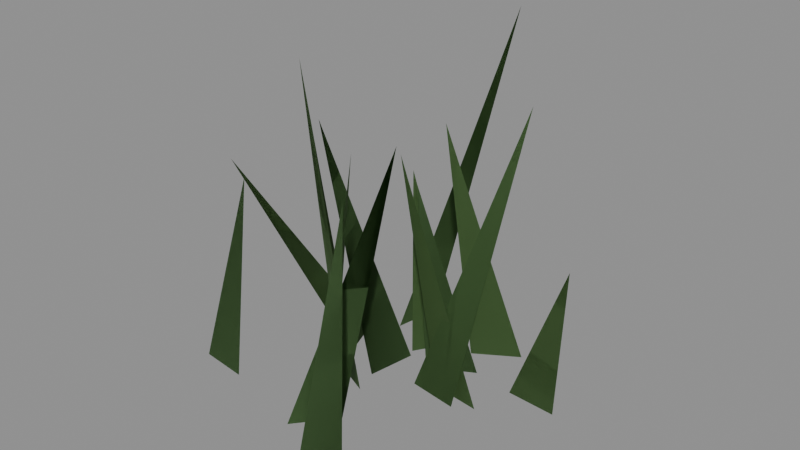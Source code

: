 # Source: grass_1.blend  (saved by Blender 5.2.45; exported with 4.5.12 LTS)
import bpy
from mathutils import Matrix  # noqa: F401  (used for matrix-valued properties, if any)

bpy.ops.wm.read_factory_settings(use_empty=True)
scene = bpy.context.scene
scene.name = 'Scene'

# ---- materials (node trees are filled in below, after node groups)
mat_cloth = bpy.data.materials.new('cloth')
mat_cloth.use_backface_culling = True

# ---- material node trees
mat_cloth.use_nodes = True; mat_cloth.node_tree.nodes.clear()
_N = mat_cloth.node_tree.nodes; _L = mat_cloth.node_tree.links
n0 = _N.new('ShaderNodeBsdfPrincipled'); n0.name = 'Principled BSDF'; n0.location = (-200, 100)
n0.inputs[2].default_value = 0.8
n0.inputs[10].default_value = 0.005
n1 = _N.new('ShaderNodeOutputMaterial'); n1.name = 'Material Output'; n1.location = (200, 100)
n2 = _N.new('ShaderNodeVertexColor'); n2.name = 'Color Attribute'; n2.location = (0, 0)
n2.layer_name = 'Col'
_L.new(n0.outputs[0], n1.inputs[0])
_L.new(n2.outputs[0], n0.inputs[0])
n1.is_active_output = True

# ---- meshes
me_grass_1 = bpy.data.meshes.new('grass_1')
me_grass_1.from_pydata([(0.09208, -0.3275, 0.0), (0.1136, -0.2299, 0.0), (0.01928, -0.1096, 0.4373), (0.1136, -0.2299, 0.0), (0.09208, -0.3275, 0.0), (0.01928, -0.1096, 0.4373), (0.1805, 0.0574, 0.0), (0.08119, 0.06934, 0.0), (-0.002942, 0.06612, 0.4571), (0.08119, 0.06934, 0.0), (0.1805, 0.0574, 0.0), (-0.002942, 0.06612, 0.4571), (-0.08993, 0.2874, 0.0), (-0.1076, 0.189, 0.0), (0.00784, 0.4072, 0.6505), (-0.1076, 0.189, 0.0), (-0.08993, 0.2874, 0.0), (0.00784, 0.4072, 0.6505), (-0.1132, 0.01035, 0.0), (-0.02199, -0.03061, 0.0), (-0.06113, -0.1157, 0.669), (-0.02199, -0.03061, 0.0), (-0.1132, 0.01035, 0.0), (-0.06113, -0.1157, 0.669), (0.1155, 0.1544, 0.0), (0.02763, 0.1066, 0.0), (0.01858, 0.08668, 0.3966), (0.02763, 0.1066, 0.0), (0.1155, 0.1544, 0.0), (0.01858, 0.08668, 0.3966), (0.02327, 0.2189, 0.0), (-0.02931, 0.1339, 0.0), (-0.02127, 0.1242, 0.4012), (-0.02931, 0.1339, 0.0), (0.02327, 0.2189, 0.0), (-0.02127, 0.1242, 0.4012), (-0.02067, 0.1194, 0.0), (-0.03804, 0.02093, 0.0), (-0.1527, 0.01724, 0.5001), (-0.03804, 0.02093, 0.0), (-0.02067, 0.1194, 0.0), (-0.1527, 0.01724, 0.5001), (-0.1564, 0.1542, 0.0), (-0.1226, 0.06005, 0.0), (-0.3175, -0.05142, 0.4003), (-0.1226, 0.06005, 0.0), (-0.1564, 0.1542, 0.0), (-0.3175, -0.05142, 0.4003), (-0.05248, -0.1943, 0.0), (0.01194, -0.1178, 0.0), (0.03123, 0.01402, 0.4991), (0.01194, -0.1178, 0.0), (-0.05248, -0.1943, 0.0), (0.03123, 0.01402, 0.4991), (0.2998, 0.1351, 0.0), (0.2, 0.1416, 0.0), (0.3672, 0.04048, 0.3637), (0.2, 0.1416, 0.0), (0.2998, 0.1351, 0.0), (0.3672, 0.04048, 0.3637), (-0.3328, -0.133, 0.0), (-0.2335, -0.1445, 0.0), (-0.2555, -0.07579, 0.3905), (-0.2335, -0.1445, 0.0), (-0.3328, -0.133, 0.0), (-0.2555, -0.07579, 0.3905), (0.1431, 0.0356, 0.0), (0.04414, 0.04983, 0.0), (0.2437, 0.09943, 0.5975), (0.04414, 0.04983, 0.0), (0.1431, 0.0356, 0.0), (0.2437, 0.09943, 0.5975), (0.1508, 0.2547, 0.0), (0.06593, 0.2019, 0.0), (0.0127, 0.1748, 0.4861), (0.06593, 0.2019, 0.0), (0.1508, 0.2547, 0.0), (0.0127, 0.1748, 0.4861), (-0.2357, 0.1467, 0.0), (-0.1842, 0.06093, 0.0), (-0.04447, -0.017, 0.4765), (-0.1842, 0.06093, 0.0), (-0.2357, 0.1467, 0.0), (-0.04447, -0.017, 0.4765)], [], [(0, 1, 2), (3, 4, 5), (6, 7, 8), (9, 10, 11), (12, 13, 14), (15, 16, 17), (18, 19, 20), (21, 22, 23), (24, 25, 26), (27, 28, 29), (30, 31, 32), (33, 34, 35), (36, 37, 38), (39, 40, 41), (42, 43, 44), (45, 46, 47), (48, 49, 50), (51, 52, 53), (54, 55, 56), (57, 58, 59), (60, 61, 62), (63, 64, 65), (66, 67, 68), (69, 70, 71), (72, 73, 74), (75, 76, 77), (78, 79, 80), (81, 82, 83)])
_ca = me_grass_1.color_attributes.new('Col', 'FLOAT_COLOR', 'POINT')
_ca.data.foreach_set('color', [0.07391, 0.1584, 0.04752, 0.6, 0.07391, 0.1584, 0.04752, 0.6, 0.07391, 0.1584, 0.04752, 0.6, 0.05661, 0.1213, 0.03639, 0.6, 0.05661, 0.1213, 0.03639, 0.6, 0.05661, 0.1213, 0.03639, 0.6, 0.09914, 0.1983, 0.05948, 0.6, 0.09914, 0.1983, 0.05948, 0.6, 0.09914, 0.1983, 0.05948, 0.6, 0.08242, 0.1648, 0.04945, 0.6, 0.08242, 0.1648, 0.04945, 0.6, 0.08242, 0.1648, 0.04945, 0.6, 0.08602, 0.1828, 0.05376, 0.6, 0.08602, 0.1828, 0.05376, 0.6, 0.08602, 0.1828, 0.05376, 0.6, 0.07249, 0.154, 0.04531, 0.6, 0.07249, 0.154, 0.04531, 0.6, 0.07249, 0.154, 0.04531, 0.6, 0.09279, 0.1856, 0.05568, 0.6, 0.09279, 0.1856, 0.05568, 0.6, 0.09279, 0.1856, 0.05568, 0.6, 0.08305, 0.1661, 0.04983, 0.6, 0.08305, 0.1661, 0.04983, 0.6, 0.08305, 0.1661, 0.04983, 0.6, 0.06868, 0.1472, 0.04415, 0.6, 0.06868, 0.1472, 0.04415, 0.6, 0.06868, 0.1472, 0.04415, 0.6, 0.05925, 0.127, 0.03809, 0.6, 0.05925, 0.127, 0.03809, 0.6, 0.05925, 0.127, 0.03809, 0.6, 0.1035, 0.207, 0.06211, 0.6, 0.1035, 0.207, 0.06211, 0.6, 0.1035, 0.207, 0.06211, 0.6, 0.08754, 0.1751, 0.05252, 0.6, 0.08754, 0.1751, 0.05252, 0.6, 0.08754, 0.1751, 0.05252, 0.6, 0.07125, 0.1527, 0.0458, 0.6, 0.07125, 0.1527, 0.0458, 0.6, 0.07125, 0.1527, 0.0458, 0.6, 0.05739, 0.123, 0.03689, 0.6, 0.05739, 0.123, 0.03689, 0.6, 0.05739, 0.123, 0.03689, 0.6, 0.09863, 0.1973, 0.05918, 0.6, 0.09863, 0.1973, 0.05918, 0.6, 0.09863, 0.1973, 0.05918, 0.6, 0.07764, 0.1553, 0.04658, 0.6, 0.07764, 0.1553, 0.04658, 0.6, 0.07764, 0.1553, 0.04658, 0.6, 0.07544, 0.1616, 0.04849, 0.6, 0.07544, 0.1616, 0.04849, 0.6, 0.07544, 0.1616, 0.04849, 0.6, 0.06448, 0.1382, 0.04145, 0.6, 0.06448, 0.1382, 0.04145, 0.6, 0.06448, 0.1382, 0.04145, 0.6, 0.1009, 0.2018, 0.06054, 0.6, 0.1009, 0.2018, 0.06054, 0.6, 0.1009, 0.2018, 0.06054, 0.6, 0.09301, 0.186, 0.05581, 0.6, 0.09301, 0.186, 0.05581, 0.6, 0.09301, 0.186, 0.05581, 0.6, 0.07666, 0.1643, 0.04928, 0.6, 0.07666, 0.1643, 0.04928, 0.6, 0.07666, 0.1643, 0.04928, 0.6, 0.0586, 0.1256, 0.03767, 0.6, 0.0586, 0.1256, 0.03767, 0.6, 0.0586, 0.1256, 0.03767, 0.6, 0.07853, 0.1669, 0.04908, 0.6, 0.07853, 0.1669, 0.04908, 0.6, 0.07853, 0.1669, 0.04908, 0.6, 0.07046, 0.1497, 0.04404, 0.6, 0.07046, 0.1497, 0.04404, 0.6, 0.07046, 0.1497, 0.04404, 0.6, 0.09569, 0.1914, 0.05742, 0.6, 0.09569, 0.1914, 0.05742, 0.6, 0.09569, 0.1914, 0.05742, 0.6, 0.08362, 0.1672, 0.05017, 0.6, 0.08362, 0.1672, 0.05017, 0.6, 0.08362, 0.1672, 0.05017, 0.6, 0.1008, 0.2017, 0.0605, 0.6, 0.1008, 0.2017, 0.0605, 0.6, 0.1008, 0.2017, 0.0605, 0.6, 0.08982, 0.1796, 0.05389, 0.6, 0.08982, 0.1796, 0.05389, 0.6, 0.08982, 0.1796, 0.05389, 0.6])
me_grass_1.materials.append(mat_cloth)
me_grass_1.update()
arm_grass_1 = bpy.data.armatures.new('grass_1')  # bones are not reproduced

# ---- objects
ob_grass_1 = bpy.data.objects.new('grass_1', arm_grass_1)
ob_grass_1_001 = bpy.data.objects.new('grass_1.001', me_grass_1)

# ---- transforms, parenting, visibility, modifiers, constraints
ob_grass_1.location = (0.0, 0.0, 0.0)
ob_grass_1_001.parent = ob_grass_1
ob_grass_1_001.location = (0.0, 0.0, 0.0)
_vg = ob_grass_1_001.vertex_groups.new(name='root')
_vg.add([0, 1, 2, 3, 4, 5, 6, 7, 8, 9, 10, 11, 12, 13, 14, 15, 16, 17, 18, 19, 20, 21, 22, 23, 24, 25, 26, 27, 28, 29, 30, 31, 32, 33, 34, 35, 36, 37, 38, 39, 40, 41, 42, 43, 44, 45, 46, 47, 48, 49, 50, 51, 52, 53, 54, 55, 56, 57, 58, 59, 60, 61, 62, 63, 64, 65, 66, 67, 68, 69, 70, 71, 72, 73, 74, 75, 76, 77, 78, 79, 80, 81, 82, 83], 1.0, 'REPLACE')
_m = ob_grass_1_001.modifiers.new('Armature', 'ARMATURE')
_m.object = ob_grass_1

# ---- collection membership
scene.collection.objects.link(ob_grass_1)
scene.collection.objects.link(ob_grass_1_001)

# ---- scene / render settings (as saved in the file)
scene.frame_start = 1; scene.frame_end = 250; scene.frame_set(1)
scene.render.engine = 'BLENDER_EEVEE_NEXT'
scene.render.fps = 30
scene.render.bake_bias = 0.0
scene.render.bake_samples = 0
scene.render.compositor_device = 'GPU'
scene.eevee.use_volume_custom_range = False
scene.eevee.fast_gi_thickness_near = 0.1
scene.eevee.fast_gi_thickness_far = 0.0
scene.eevee.ray_tracing_options.screen_trace_thickness = 0.1
bpy.context.view_layer.update()

# ---- added for rendering (the .blend has no active camera and no usable light): camera, sun + grey world if the file has none
cam_auto = bpy.data.cameras.new('AutoCamera')
cam_auto.lens = 50.0
cam_auto.sensor_width = 36.0
cam_auto.clip_end = 1000.0
ob_auto_camera = bpy.data.objects.new('AutoCamera', cam_auto)
scene.collection.objects.link(ob_auto_camera)
ob_auto_camera.location = (1.1418, -1.30966, 1.23416)
ob_auto_camera.rotation_euler = (1.09748, -7.21219e-08, 0.694738)
scene.camera = ob_auto_camera
light_auto_sun = bpy.data.lights.new('AutoSun', 'SUN')
light_auto_sun.energy = 3.0
light_auto_sun.angle = 0.0523599
ob_auto_sun = bpy.data.objects.new('AutoSun', light_auto_sun)
scene.collection.objects.link(ob_auto_sun)
ob_auto_sun.rotation_euler = (0.872665, 0.174533, 0.523599)
if scene.world is None:
    world_auto = bpy.data.worlds.new('AutoWorld')
    world_auto.color = (0.3, 0.3, 0.3)
    scene.world = world_auto
bpy.context.view_layer.update()
